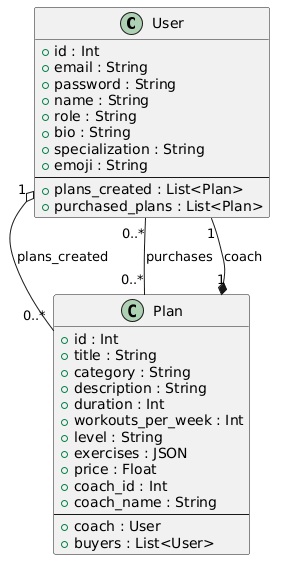

The diagram above was rendered by PlantUML. Its source (embedded in the PNG):
@startuml
class User {
    +id : Int
    +email : String
    +password : String
    +name : String
    +role : String
    +bio : String
    +specialization : String
    +emoji : String
    --
    +plans_created : List<Plan>
    +purchased_plans : List<Plan>
}

class Plan {
    +id : Int
    +title : String
    +category : String
    +description : String
    +duration : Int
    +workouts_per_week : Int
    +level : String
    +exercises : JSON
    +price : Float
    +coach_id : Int
    +coach_name : String
    --
    +coach : User
    +buyers : List<User>
}

User "1" o-- "0..*" Plan : plans_created
Plan "1" *-- "1" User : coach
User "0..*" -- "0..*" Plan : purchases
@enduml